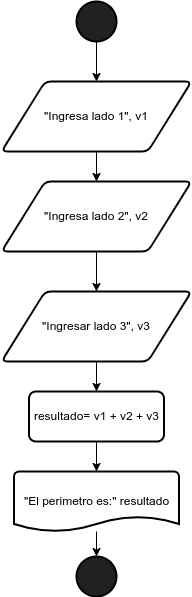

The diagram above was exported from draw.io. Its source (the exported page's mxGraphModel, read from the mxfile embedded in the PNG):
<mxGraphModel dx="559" dy="694" grid="1" gridSize="10" guides="1" tooltips="1" connect="1" arrows="1" fold="1" page="1" pageScale="1" pageWidth="827" pageHeight="1169" math="0" shadow="0">
  <root>
    <mxCell id="0" />
    <mxCell id="1" parent="0" />
    <mxCell id="Q-Q8wfw2l8Odnzrfp3L7-9" value="" style="edgeStyle=orthogonalEdgeStyle;rounded=0;orthogonalLoop=1;jettySize=auto;html=1;" edge="1" parent="1" source="Q-Q8wfw2l8Odnzrfp3L7-1" target="Q-Q8wfw2l8Odnzrfp3L7-2">
      <mxGeometry relative="1" as="geometry" />
    </mxCell>
    <mxCell id="Q-Q8wfw2l8Odnzrfp3L7-1" value="" style="strokeWidth=2;html=1;shape=mxgraph.flowchart.start_2;whiteSpace=wrap;fillColor=#212121;" vertex="1" parent="1">
      <mxGeometry x="240" y="10" width="40" height="40" as="geometry" />
    </mxCell>
    <mxCell id="Q-Q8wfw2l8Odnzrfp3L7-10" value="" style="edgeStyle=orthogonalEdgeStyle;rounded=0;orthogonalLoop=1;jettySize=auto;html=1;" edge="1" parent="1" source="Q-Q8wfw2l8Odnzrfp3L7-2" target="Q-Q8wfw2l8Odnzrfp3L7-4">
      <mxGeometry relative="1" as="geometry" />
    </mxCell>
    <mxCell id="Q-Q8wfw2l8Odnzrfp3L7-2" value="&quot;Ingresa lado 1&quot;, v1" style="shape=parallelogram;html=1;strokeWidth=2;perimeter=parallelogramPerimeter;whiteSpace=wrap;rounded=1;arcSize=12;size=0.23;" vertex="1" parent="1">
      <mxGeometry x="165" y="90" width="190" height="70" as="geometry" />
    </mxCell>
    <mxCell id="Q-Q8wfw2l8Odnzrfp3L7-14" value="" style="edgeStyle=orthogonalEdgeStyle;rounded=0;orthogonalLoop=1;jettySize=auto;html=1;" edge="1" parent="1" source="Q-Q8wfw2l8Odnzrfp3L7-3" target="Q-Q8wfw2l8Odnzrfp3L7-5">
      <mxGeometry relative="1" as="geometry" />
    </mxCell>
    <mxCell id="Q-Q8wfw2l8Odnzrfp3L7-3" value="&quot;Ingresar lado 3&quot;, v3" style="shape=parallelogram;html=1;strokeWidth=2;perimeter=parallelogramPerimeter;whiteSpace=wrap;rounded=1;arcSize=12;size=0.23;" vertex="1" parent="1">
      <mxGeometry x="165" y="300" width="190" height="70" as="geometry" />
    </mxCell>
    <mxCell id="Q-Q8wfw2l8Odnzrfp3L7-11" value="" style="edgeStyle=orthogonalEdgeStyle;rounded=0;orthogonalLoop=1;jettySize=auto;html=1;" edge="1" parent="1" source="Q-Q8wfw2l8Odnzrfp3L7-4" target="Q-Q8wfw2l8Odnzrfp3L7-3">
      <mxGeometry relative="1" as="geometry" />
    </mxCell>
    <mxCell id="Q-Q8wfw2l8Odnzrfp3L7-4" value="&quot;Ingresa lado 2&quot;, v2" style="shape=parallelogram;html=1;strokeWidth=2;perimeter=parallelogramPerimeter;whiteSpace=wrap;rounded=1;arcSize=12;size=0.23;" vertex="1" parent="1">
      <mxGeometry x="165" y="190" width="190" height="70" as="geometry" />
    </mxCell>
    <mxCell id="Q-Q8wfw2l8Odnzrfp3L7-16" value="" style="edgeStyle=orthogonalEdgeStyle;rounded=0;orthogonalLoop=1;jettySize=auto;html=1;" edge="1" parent="1" source="Q-Q8wfw2l8Odnzrfp3L7-5">
      <mxGeometry relative="1" as="geometry">
        <mxPoint x="260" y="480" as="targetPoint" />
      </mxGeometry>
    </mxCell>
    <mxCell id="Q-Q8wfw2l8Odnzrfp3L7-5" value="resultado= v1 + v2 + v3" style="rounded=1;whiteSpace=wrap;html=1;absoluteArcSize=1;arcSize=14;strokeWidth=2;" vertex="1" parent="1">
      <mxGeometry x="192.5" y="400" width="135" height="50" as="geometry" />
    </mxCell>
    <mxCell id="Q-Q8wfw2l8Odnzrfp3L7-19" value="" style="edgeStyle=orthogonalEdgeStyle;rounded=0;orthogonalLoop=1;jettySize=auto;html=1;" edge="1" parent="1" source="Q-Q8wfw2l8Odnzrfp3L7-7" target="Q-Q8wfw2l8Odnzrfp3L7-8">
      <mxGeometry relative="1" as="geometry" />
    </mxCell>
    <mxCell id="Q-Q8wfw2l8Odnzrfp3L7-7" value="&quot;El perimetro es:&quot; resultado" style="strokeWidth=2;html=1;shape=mxgraph.flowchart.document2;whiteSpace=wrap;size=0.25;" vertex="1" parent="1">
      <mxGeometry x="177.5" y="480" width="165" height="60" as="geometry" />
    </mxCell>
    <mxCell id="Q-Q8wfw2l8Odnzrfp3L7-8" value="" style="strokeWidth=2;html=1;shape=mxgraph.flowchart.start_2;whiteSpace=wrap;fillColor=#212121;" vertex="1" parent="1">
      <mxGeometry x="240" y="565" width="40" height="40" as="geometry" />
    </mxCell>
  </root>
</mxGraphModel>